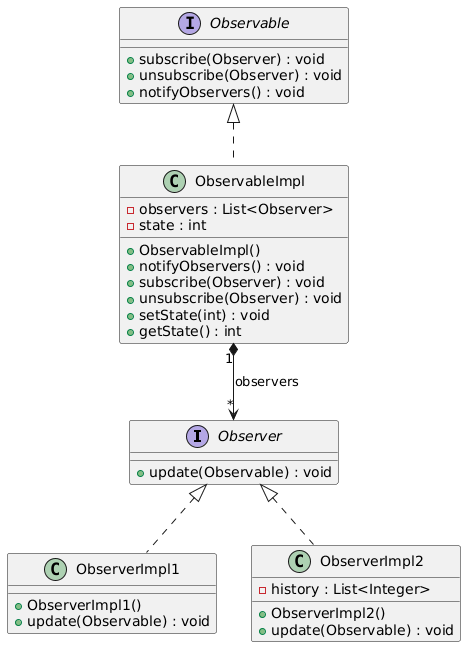

The diagram above was rendered by PlantUML. Its source (embedded in the PNG):
@startuml
interface Observer {
  + update(Observable) : void
}

interface Observable {
  + subscribe(Observer) : void
  + unsubscribe(Observer) : void
  + notifyObservers() : void
}

class ObservableImpl {
  - observers : List<Observer>
  - state : int
  + ObservableImpl()
  + notifyObservers() : void
  + subscribe(Observer) : void
  + unsubscribe(Observer) : void
  + setState(int) : void
  + getState() : int
}

class ObserverImpl1 {
  + ObserverImpl1()
  + update(Observable) : void
}

class ObserverImpl2 {
  + ObserverImpl2()
  - history : List<Integer>
  + update(Observable) : void
}

Observable <|.. ObservableImpl
Observer <|.. ObserverImpl1
Observer <|.. ObserverImpl2
ObservableImpl "1" *--> "*" Observer : observers
@enduml